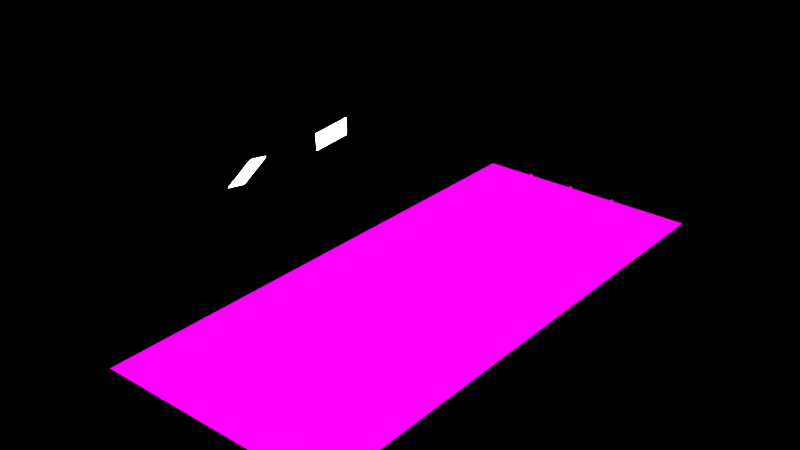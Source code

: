 # Source: chairs.blend  (saved by Blender 2.77.0; exported with 4.5.12 LTS)
import bpy
from mathutils import Matrix  # noqa: F401  (used for matrix-valued properties, if any)

bpy.ops.wm.read_factory_settings(use_empty=True)
scene = bpy.context.scene
scene.name = 'Scene'

# ---- collections
col_collection_2 = bpy.data.collections.new('Collection 2'); scene.collection.children.link(col_collection_2)

# ---- images (referenced by path relative to the original .blend; pixels are not part of the script)
import os
ASSET_DIR = os.environ.get("B2B_ASSET_DIR", "")  # directory of the original .blend (textures are referenced by path, not embedded)
HERE = os.path.dirname(os.path.abspath(__file__))  # packed textures are extracted next to this script under _unpacked/

def load_image(name, relpath, width, height, colorspace="sRGB"):
    """Load a texture the original file referenced (path relative to the .blend, or extracted next to this script)."""
    p = next((c for c in (os.path.join(HERE, relpath), os.path.join(ASSET_DIR, relpath)) if relpath and os.path.exists(c)), "")
    if p:
        img = bpy.data.images.load(p, check_existing=True)
        img.name = name
    else:  # same state as the original file: an image datablock whose file is absent (Cycles renders it pink)
        img = bpy.data.images.new(name, width, height)
        img.source = "FILE"
        img.filepath = "//" + (relpath or name)
    img.colorspace_settings.name = colorspace
    return img
img_floor__1024 = load_image('floor--1024', 'baked/optimized/floor--1024.png', 1024, 1024, 'sRGB')
img_a_right__body__opt_001 = load_image('a-right__body--opt.001', 'baked/optimized/a-right__body--opt.png', 1024, 1024, 'sRGB')
img_bevel__bottom__opt_001 = load_image('bevel__bottom--opt.001', 'baked/optimized/bevel__bottom--opt.png', 1024, 1024, 'sRGB')
img_bevel__top__opt_001 = load_image('bevel__top--opt.001', 'baked/optimized/bevel__top--opt.png', 1024, 1024, 'sRGB')
img_cushion__opt_001 = load_image('cushion--opt.001', 'baked/optimized/cushion--opt.png', 1024, 1024, 'sRGB')
img_a_right__bevel__opt_001 = load_image('a-right__bevel--opt.001', 'baked/optimized/a-right__bevel--opt.png', 1024, 1024, 'sRGB')
img_a_right__leg__opt_001 = load_image('a-right__leg--opt.001', 'baked/optimized/a-right__leg--opt.png', 1024, 1024, 'sRGB')
img_a_right__foot__opt_001 = load_image('a-right__foot--opt.001', 'baked/optimized/a-right__foot--opt.png', 1024, 1024, 'sRGB')
img_a_left__body__opt_001 = load_image('a-left__body--opt.001', 'baked/optimized/a-left__body--opt.png', 1024, 1024, 'sRGB')
img_a_left__bevel__opt_001 = load_image('a-left__bevel--opt.001', 'baked/optimized/a-left__bevel--opt.png', 1024, 1024, 'sRGB')
img_a_left__leg__opt_001 = load_image('a-left__leg--opt.001', 'baked/optimized/a-left__leg--opt.png', 1024, 1024, 'sRGB')
img_a_left__foot__opt_001 = load_image('a-left__foot--opt.001', 'baked/optimized/a-left__foot--opt.png', 1024, 1024, 'sRGB')
img_screw__high_002 = load_image('screw--high.002', 'baked/screw--high.png', 1024, 1024, 'sRGB')
img_screw__high_003 = load_image('screw--high.003', 'baked/screw--high.png', 1024, 1024, 'sRGB')

# ---- materials (node trees are filled in below, after node groups)
mat_material = bpy.data.materials.new('Material')
mat_material.alpha_threshold = 0.0
mat_material.use_transparent_shadow = False
mat_material.roughness = 0.5
mat_material_039 = bpy.data.materials.new('Material.039')
mat_material_039.alpha_threshold = 0.0
mat_material_039.use_transparent_shadow = False
mat_material_039.roughness = 0.5
mat_material_006 = bpy.data.materials.new('Material.006')
mat_material_006.alpha_threshold = 0.0
mat_material_006.use_transparent_shadow = False
mat_material_006.roughness = 0.5
mat_material_001 = bpy.data.materials.new('Material.001')
mat_material_001.alpha_threshold = 0.0
mat_material_001.use_transparent_shadow = False
mat_material_001.roughness = 0.5
mat_material_007 = bpy.data.materials.new('Material.007')
mat_material_007.alpha_threshold = 0.0
mat_material_007.use_transparent_shadow = False
mat_material_007.roughness = 0.5
mat_material_005 = bpy.data.materials.new('Material.005')
mat_material_005.alpha_threshold = 0.0
mat_material_005.use_transparent_shadow = False
mat_material_005.roughness = 0.5
mat_material_008 = bpy.data.materials.new('Material.008')
mat_material_008.alpha_threshold = 0.0
mat_material_008.use_transparent_shadow = False
mat_material_008.roughness = 0.5
mat_material_009 = bpy.data.materials.new('Material.009')
mat_material_009.alpha_threshold = 0.0
mat_material_009.use_transparent_shadow = False
mat_material_009.roughness = 0.5
mat_material_010 = bpy.data.materials.new('Material.010')
mat_material_010.alpha_threshold = 0.0
mat_material_010.use_transparent_shadow = False
mat_material_010.roughness = 0.5
mat_material_011 = bpy.data.materials.new('Material.011')
mat_material_011.alpha_threshold = 0.0
mat_material_011.use_transparent_shadow = False
mat_material_011.roughness = 0.5
mat_material_016 = bpy.data.materials.new('Material.016')
mat_material_016.alpha_threshold = 0.0
mat_material_016.use_transparent_shadow = False
mat_material_016.roughness = 0.5
mat_material_017 = bpy.data.materials.new('Material.017')
mat_material_017.alpha_threshold = 0.0
mat_material_017.use_transparent_shadow = False
mat_material_017.roughness = 0.5
mat_material_018 = bpy.data.materials.new('Material.018')
mat_material_018.alpha_threshold = 0.0
mat_material_018.use_transparent_shadow = False
mat_material_018.roughness = 0.5
mat_material_019 = bpy.data.materials.new('Material.019')
mat_material_019.alpha_threshold = 0.0
mat_material_019.use_transparent_shadow = False
mat_material_019.roughness = 0.5
mat_material_020 = bpy.data.materials.new('Material.020')
mat_material_020.alpha_threshold = 0.0
mat_material_020.use_transparent_shadow = False
mat_material_020.roughness = 0.5

# ---- material node trees
mat_material.use_nodes = True; mat_material.node_tree.nodes.clear()
_N = mat_material.node_tree.nodes; _L = mat_material.node_tree.links
n0 = _N.new('ShaderNodeOutputMaterial'); n0.name = 'Material Output'; n0.location = (204, 490)
n1 = _N.new('ShaderNodeBsdfSheen'); n1.name = 'Velvet BSDF'; n1.location = (0, 495)
n1.distribution = 'ASHIKHMIN'
n1.inputs[0].default_value = (0.08697, 0.1397, 0.2654, 1.0)
n1.inputs[1].default_value = 1.0
n2 = _N.new('ShaderNodeEmission'); n2.name = 'Emission'; n2.location = (193, 667)
n3 = _N.new('ShaderNodeTexImage'); n3.name = 'Image Texture'; n3.location = (1, 733)
n3.width = 140
n3.image = img_floor__1024
_L.new(n3.outputs[0], n2.inputs[0])
_L.new(n2.outputs[0], n0.inputs[0])
n0.is_active_output = True
mat_material_039.use_nodes = True; mat_material_039.node_tree.nodes.clear()
_N = mat_material_039.node_tree.nodes; _L = mat_material_039.node_tree.links
n0 = _N.new('ShaderNodeOutputMaterial'); n0.name = 'Material Output'; n0.location = (300, 300)
n1 = _N.new('ShaderNodeEmission'); n1.name = 'Emission'; n1.location = (-20, 300)
n1.inputs[0].default_value = (0.8, 0.8, 0.8, 1.0)
n1.inputs[1].default_value = 35.0
_L.new(n1.outputs[0], n0.inputs[0])
n0.is_active_output = True
mat_material_006.use_nodes = True; mat_material_006.node_tree.nodes.clear()
_N = mat_material_006.node_tree.nodes; _L = mat_material_006.node_tree.links
n0 = _N.new('ShaderNodeBsdfDiffuse'); n0.name = 'Diffuse BSDF'; n0.location = (10, 300)
n0.inputs[1].default_value = 0.25
n1 = _N.new('ShaderNodeMixShader'); n1.name = 'Mix Shader'; n1.location = (240, 295)
n2 = _N.new('ShaderNodeBsdfAnisotropic'); n2.name = 'Glossy BSDF'; n2.location = (13, 142)
n2.distribution = 'GGX'
n2.inputs[1].default_value = 0.4472
n3 = _N.new('ShaderNodeOutputMaterial'); n3.name = 'Material Output'; n3.location = (680, 302)
n4 = _N.new('ShaderNodeMixShader'); n4.name = 'Mix Shader.001'; n4.location = (454, 293)
n5 = _N.new('ShaderNodeEmission'); n5.name = 'Emission'; n5.location = (497, 602)
n6 = _N.new('ShaderNodeRGB'); n6.name = 'RGB'; n6.location = (-180, 294)
n6.width = 141
n6.outputs[0].default_value = (0.01251, 0.01251, 0.01251, 1.0)
n7 = _N.new('ShaderNodeTexImage'); n7.name = 'Image Texture'; n7.location = (224, 612)
n7.width = 140
n7.image = img_a_right__body__opt_001
_L.new(n0.outputs[0], n1.inputs[1])
_L.new(n1.outputs[0], n4.inputs[1])
_L.new(n7.outputs[0], n5.inputs[0])
_L.new(n2.outputs[0], n1.inputs[2])
_L.new(n6.outputs[0], n0.inputs[0])
_L.new(n5.outputs[0], n3.inputs[0])
n3.is_active_output = True
mat_material_001.use_nodes = True; mat_material_001.node_tree.nodes.clear()
_N = mat_material_001.node_tree.nodes; _L = mat_material_001.node_tree.links
n0 = _N.new('ShaderNodeBsdfDiffuse'); n0.name = 'Diffuse BSDF'; n0.location = (10, 300)
n0.inputs[1].default_value = 0.25
n1 = _N.new('ShaderNodeMixShader'); n1.name = 'Mix Shader'; n1.location = (240, 295)
n2 = _N.new('ShaderNodeOutputMaterial'); n2.name = 'Material Output'; n2.location = (680, 302)
n3 = _N.new('ShaderNodeBsdfAnisotropic'); n3.name = 'Glossy BSDF'; n3.location = (13, 142)
n3.distribution = 'GGX'
n3.inputs[1].default_value = 0.4472
n4 = _N.new('ShaderNodeMixShader'); n4.name = 'Mix Shader.001'; n4.location = (454, 293)
n4.width = 144
n5 = _N.new('ShaderNodeRGB'); n5.name = 'RGB.001'; n5.location = (-186, 327)
n5.width = 141
n5.outputs[0].default_value = (0.01251, 0.01251, 0.01251, 1.0)
n6 = _N.new('ShaderNodeTexImage'); n6.name = 'Image Texture'; n6.location = (240, 643)
n6.width = 140
n6.image = img_bevel__bottom__opt_001
n7 = _N.new('ShaderNodeEmission'); n7.name = 'Emission'; n7.location = (497, 602)
n7.width = 136
_L.new(n0.outputs[0], n1.inputs[1])
_L.new(n1.outputs[0], n4.inputs[1])
_L.new(n6.outputs[0], n7.inputs[0])
_L.new(n3.outputs[0], n1.inputs[2])
_L.new(n5.outputs[0], n0.inputs[0])
_L.new(n7.outputs[0], n2.inputs[0])
n2.is_active_output = True
mat_material_007.use_nodes = True; mat_material_007.node_tree.nodes.clear()
_N = mat_material_007.node_tree.nodes; _L = mat_material_007.node_tree.links
n0 = _N.new('ShaderNodeBsdfDiffuse'); n0.name = 'Diffuse BSDF'; n0.location = (10, 300)
n0.inputs[1].default_value = 0.25
n1 = _N.new('ShaderNodeMixShader'); n1.name = 'Mix Shader'; n1.location = (240, 295)
n2 = _N.new('ShaderNodeOutputMaterial'); n2.name = 'Material Output'; n2.location = (680, 302)
n3 = _N.new('ShaderNodeBsdfAnisotropic'); n3.name = 'Glossy BSDF'; n3.location = (13, 142)
n3.distribution = 'GGX'
n3.inputs[1].default_value = 0.4472
n4 = _N.new('ShaderNodeMixShader'); n4.name = 'Mix Shader.001'; n4.location = (454, 293)
n4.width = 144
n5 = _N.new('ShaderNodeTexImage'); n5.name = 'Image Texture'; n5.location = (240, 643)
n5.width = 140
n5.image = img_bevel__top__opt_001
n6 = _N.new('ShaderNodeRGB'); n6.name = 'RGB'; n6.location = (-165, 243)
n6.width = 141
n6.outputs[0].default_value = (0.01251, 0.01251, 0.01251, 1.0)
n7 = _N.new('ShaderNodeEmission'); n7.name = 'Emission'; n7.location = (476, 528)
n7.width = 138
_L.new(n0.outputs[0], n1.inputs[1])
_L.new(n1.outputs[0], n4.inputs[1])
_L.new(n5.outputs[0], n7.inputs[0])
_L.new(n3.outputs[0], n1.inputs[2])
_L.new(n6.outputs[0], n0.inputs[0])
_L.new(n7.outputs[0], n2.inputs[0])
n2.is_active_output = True
mat_material_005.use_nodes = True; mat_material_005.node_tree.nodes.clear()
_N = mat_material_005.node_tree.nodes; _L = mat_material_005.node_tree.links
n0 = _N.new('ShaderNodeOutputMaterial'); n0.name = 'Material Output'; n0.location = (300, 300)
n1 = _N.new('ShaderNodeTexImage'); n1.name = 'Image Texture'; n1.location = (58, 597)
n1.width = 140
n1.image = img_cushion__opt_001
n2 = _N.new('ShaderNodeBsdfSheen'); n2.name = 'Velvet BSDF'; n2.location = (72, 323)
n2.distribution = 'ASHIKHMIN'
n2.inputs[0].default_value = (0.1022, 0.117, 0.2016, 1.0)
n2.inputs[1].default_value = 1.0
n3 = _N.new('ShaderNodeEmission'); n3.name = 'Emission'; n3.location = (228, 595)
_L.new(n1.outputs[0], n3.inputs[0])
_L.new(n3.outputs[0], n0.inputs[0])
n0.is_active_output = True
mat_material_008.use_nodes = True; mat_material_008.node_tree.nodes.clear()
_N = mat_material_008.node_tree.nodes; _L = mat_material_008.node_tree.links
n0 = _N.new('ShaderNodeBsdfDiffuse'); n0.name = 'Diffuse BSDF'; n0.location = (10, 300)
n0.inputs[1].default_value = 0.25
n1 = _N.new('ShaderNodeMixShader'); n1.name = 'Mix Shader'; n1.location = (240, 295)
n2 = _N.new('ShaderNodeEmission'); n2.name = 'Emission'; n2.location = (497, 602)
n3 = _N.new('ShaderNodeMixShader'); n3.name = 'Mix Shader.001'; n3.location = (454, 293)
n4 = _N.new('ShaderNodeBsdfAnisotropic'); n4.name = 'Glossy BSDF'; n4.location = (13, 142)
n4.distribution = 'GGX'
n4.inputs[1].default_value = 0.4472
n5 = _N.new('ShaderNodeOutputMaterial'); n5.name = 'Material Output'; n5.location = (680, 302)
n6 = _N.new('ShaderNodeRGB'); n6.name = 'RGB.001'; n6.location = (-165, 243)
n6.width = 141
n6.outputs[0].default_value = (0.01251, 0.01251, 0.01251, 1.0)
n7 = _N.new('ShaderNodeTexImage'); n7.name = 'Image Texture'; n7.location = (240, 643)
n7.width = 140
n7.image = img_a_right__bevel__opt_001
_L.new(n0.outputs[0], n1.inputs[1])
_L.new(n1.outputs[0], n3.inputs[1])
_L.new(n7.outputs[0], n2.inputs[0])
_L.new(n4.outputs[0], n1.inputs[2])
_L.new(n6.outputs[0], n0.inputs[0])
_L.new(n2.outputs[0], n5.inputs[0])
n5.is_active_output = True
mat_material_009.use_nodes = True; mat_material_009.node_tree.nodes.clear()
_N = mat_material_009.node_tree.nodes; _L = mat_material_009.node_tree.links
n0 = _N.new('ShaderNodeBsdfDiffuse'); n0.name = 'Diffuse BSDF'; n0.location = (10, 300)
n0.inputs[1].default_value = 0.25
n1 = _N.new('ShaderNodeMixShader'); n1.name = 'Mix Shader'; n1.location = (240, 295)
n2 = _N.new('ShaderNodeMixShader'); n2.name = 'Mix Shader.001'; n2.location = (454, 293)
n3 = _N.new('ShaderNodeBsdfAnisotropic'); n3.name = 'Glossy BSDF'; n3.location = (13, 142)
n3.distribution = 'GGX'
n3.inputs[1].default_value = 0.4472
n4 = _N.new('ShaderNodeOutputMaterial'); n4.name = 'Material Output'; n4.location = (680, 302)
n5 = _N.new('ShaderNodeRGB'); n5.name = 'RGB'; n5.location = (-165, 243)
n5.width = 141
n5.outputs[0].default_value = (0.01251, 0.01251, 0.01251, 1.0)
n6 = _N.new('ShaderNodeTexImage'); n6.name = 'Image Texture'; n6.location = (240, 643)
n6.width = 140
n6.image = img_a_right__leg__opt_001
n7 = _N.new('ShaderNodeEmission'); n7.name = 'Emission'; n7.location = (497, 602)
_L.new(n0.outputs[0], n1.inputs[1])
_L.new(n1.outputs[0], n2.inputs[1])
_L.new(n6.outputs[0], n7.inputs[0])
_L.new(n3.outputs[0], n1.inputs[2])
_L.new(n5.outputs[0], n0.inputs[0])
_L.new(n7.outputs[0], n4.inputs[0])
n4.is_active_output = True
mat_material_010.use_nodes = True; mat_material_010.node_tree.nodes.clear()
_N = mat_material_010.node_tree.nodes; _L = mat_material_010.node_tree.links
n0 = _N.new('ShaderNodeBsdfDiffuse'); n0.name = 'Diffuse BSDF'; n0.location = (10, 300)
n0.inputs[1].default_value = 0.25
n1 = _N.new('ShaderNodeMixShader'); n1.name = 'Mix Shader'; n1.location = (240, 295)
n2 = _N.new('ShaderNodeEmission'); n2.name = 'Emission'; n2.location = (497, 602)
n3 = _N.new('ShaderNodeMixShader'); n3.name = 'Mix Shader.001'; n3.location = (454, 293)
n4 = _N.new('ShaderNodeBsdfAnisotropic'); n4.name = 'Glossy BSDF'; n4.location = (13, 142)
n4.distribution = 'GGX'
n4.inputs[1].default_value = 0.4472
n5 = _N.new('ShaderNodeOutputMaterial'); n5.name = 'Material Output'; n5.location = (680, 302)
n6 = _N.new('ShaderNodeRGB'); n6.name = 'RGB'; n6.location = (-165, 243)
n6.width = 141
n6.outputs[0].default_value = (0.01251, 0.01251, 0.01251, 1.0)
n7 = _N.new('ShaderNodeTexImage'); n7.name = 'Image Texture'; n7.location = (240, 643)
n7.width = 140
n7.image = img_a_right__foot__opt_001
_L.new(n0.outputs[0], n1.inputs[1])
_L.new(n1.outputs[0], n3.inputs[1])
_L.new(n7.outputs[0], n2.inputs[0])
_L.new(n4.outputs[0], n1.inputs[2])
_L.new(n6.outputs[0], n0.inputs[0])
_L.new(n2.outputs[0], n5.inputs[0])
n5.is_active_output = True
mat_material_011.use_nodes = True; mat_material_011.node_tree.nodes.clear()
_N = mat_material_011.node_tree.nodes; _L = mat_material_011.node_tree.links
n0 = _N.new('ShaderNodeBsdfDiffuse'); n0.name = 'Diffuse BSDF'; n0.location = (10, 300)
n0.inputs[1].default_value = 0.25
n1 = _N.new('ShaderNodeMixShader'); n1.name = 'Mix Shader'; n1.location = (240, 295)
n2 = _N.new('ShaderNodeOutputMaterial'); n2.name = 'Material Output'; n2.location = (680, 302)
n3 = _N.new('ShaderNodeMixShader'); n3.name = 'Mix Shader.001'; n3.location = (454, 293)
n4 = _N.new('ShaderNodeBsdfAnisotropic'); n4.name = 'Glossy BSDF'; n4.location = (13, 142)
n4.distribution = 'GGX'
n4.inputs[1].default_value = 0.4472
n5 = _N.new('ShaderNodeRGB'); n5.name = 'RGB'; n5.location = (-165, 243)
n5.width = 141
n5.outputs[0].default_value = (0.01251, 0.01251, 0.01251, 1.0)
n6 = _N.new('ShaderNodeTexImage'); n6.name = 'Image Texture'; n6.location = (240, 643)
n6.width = 140
n6.image = img_a_left__body__opt_001
n7 = _N.new('ShaderNodeEmission'); n7.name = 'Emission'; n7.location = (497, 602)
_L.new(n0.outputs[0], n1.inputs[1])
_L.new(n5.outputs[0], n0.inputs[0])
_L.new(n1.outputs[0], n3.inputs[1])
_L.new(n6.outputs[0], n7.inputs[0])
_L.new(n4.outputs[0], n1.inputs[2])
_L.new(n7.outputs[0], n2.inputs[0])
n2.is_active_output = True
mat_material_016.use_nodes = True; mat_material_016.node_tree.nodes.clear()
_N = mat_material_016.node_tree.nodes; _L = mat_material_016.node_tree.links
n0 = _N.new('ShaderNodeBsdfDiffuse'); n0.name = 'Diffuse BSDF'; n0.location = (10, 300)
n0.inputs[1].default_value = 0.25
n1 = _N.new('ShaderNodeMixShader'); n1.name = 'Mix Shader'; n1.location = (240, 295)
n2 = _N.new('ShaderNodeOutputMaterial'); n2.name = 'Material Output'; n2.location = (680, 302)
n3 = _N.new('ShaderNodeBsdfAnisotropic'); n3.name = 'Glossy BSDF'; n3.location = (13, 142)
n3.distribution = 'GGX'
n3.inputs[1].default_value = 0.4472
n4 = _N.new('ShaderNodeMixShader'); n4.name = 'Mix Shader.001'; n4.location = (454, 293)
n4.width = 144
n5 = _N.new('ShaderNodeRGB'); n5.name = 'RGB.001'; n5.location = (-165, 243)
n5.width = 141
n5.outputs[0].default_value = (0.01251, 0.01251, 0.01251, 1.0)
n6 = _N.new('ShaderNodeTexImage'); n6.name = 'Image Texture'; n6.location = (240, 643)
n6.width = 140
n6.image = img_a_left__bevel__opt_001
n7 = _N.new('ShaderNodeEmission'); n7.name = 'Emission'; n7.location = (497, 602)
n7.width = 138
_L.new(n0.outputs[0], n1.inputs[1])
_L.new(n1.outputs[0], n4.inputs[1])
_L.new(n6.outputs[0], n7.inputs[0])
_L.new(n3.outputs[0], n1.inputs[2])
_L.new(n5.outputs[0], n0.inputs[0])
_L.new(n7.outputs[0], n2.inputs[0])
n2.is_active_output = True
mat_material_017.use_nodes = True; mat_material_017.node_tree.nodes.clear()
_N = mat_material_017.node_tree.nodes; _L = mat_material_017.node_tree.links
n0 = _N.new('ShaderNodeBsdfDiffuse'); n0.name = 'Diffuse BSDF'; n0.location = (10, 300)
n0.inputs[1].default_value = 0.25
n1 = _N.new('ShaderNodeMixShader'); n1.name = 'Mix Shader'; n1.location = (240, 295)
n2 = _N.new('ShaderNodeOutputMaterial'); n2.name = 'Material Output'; n2.location = (680, 302)
n3 = _N.new('ShaderNodeMixShader'); n3.name = 'Mix Shader.001'; n3.location = (496, 298)
n4 = _N.new('ShaderNodeRGB'); n4.name = 'RGB'; n4.location = (-215, 273)
n4.width = 141
n4.outputs[0].default_value = (0.01251, 0.01251, 0.01251, 1.0)
n5 = _N.new('ShaderNodeBsdfAnisotropic'); n5.name = 'Glossy BSDF'; n5.location = (243, 121)
n5.distribution = 'GGX'
n5.inputs[1].default_value = 0.4472
n6 = _N.new('ShaderNodeRGB'); n6.name = 'RGB.001'; n6.location = (-165, 243)
n6.width = 141
n6.outputs[0].default_value = (0.01251, 0.01251, 0.01251, 1.0)
n7 = _N.new('ShaderNodeTexImage'); n7.name = 'Image Texture'; n7.location = (166, 608)
n7.width = 144
n7.image = img_a_left__leg__opt_001
n8 = _N.new('ShaderNodeEmission'); n8.name = 'Emission'; n8.location = (438, 599)
_L.new(n0.outputs[0], n1.inputs[1])
_L.new(n1.outputs[0], n3.inputs[1])
_L.new(n5.outputs[0], n3.inputs[2])
_L.new(n7.outputs[0], n8.inputs[0])
_L.new(n4.outputs[0], n0.inputs[0])
_L.new(n8.outputs[0], n2.inputs[0])
n2.is_active_output = True
mat_material_018.use_nodes = True; mat_material_018.node_tree.nodes.clear()
_N = mat_material_018.node_tree.nodes; _L = mat_material_018.node_tree.links
n0 = _N.new('ShaderNodeBsdfDiffuse'); n0.name = 'Diffuse BSDF'; n0.location = (10, 300)
n0.inputs[1].default_value = 0.25
n1 = _N.new('ShaderNodeMixShader'); n1.name = 'Mix Shader'; n1.location = (240, 295)
n2 = _N.new('ShaderNodeOutputMaterial'); n2.name = 'Material Output'; n2.location = (680, 302)
n3 = _N.new('ShaderNodeMixShader'); n3.name = 'Mix Shader.001'; n3.location = (430, 251)
n4 = _N.new('ShaderNodeRGB'); n4.name = 'RGB'; n4.location = (-191, 301)
n4.width = 141
n4.outputs[0].default_value = (0.01251, 0.01251, 0.01251, 1.0)
n5 = _N.new('ShaderNodeBsdfAnisotropic'); n5.name = 'Glossy BSDF'; n5.location = (6, 121)
n5.distribution = 'GGX'
n5.inputs[1].default_value = 0.4472
n6 = _N.new('ShaderNodeTexImage'); n6.name = 'Image Texture'; n6.location = (239, 583)
n6.width = 140
n6.image = img_a_left__foot__opt_001
n7 = _N.new('ShaderNodeEmission'); n7.name = 'Emission'; n7.location = (451, 581)
_L.new(n0.outputs[0], n1.inputs[1])
_L.new(n1.outputs[0], n3.inputs[1])
_L.new(n5.outputs[0], n3.inputs[2])
_L.new(n6.outputs[0], n7.inputs[0])
_L.new(n4.outputs[0], n0.inputs[0])
_L.new(n7.outputs[0], n2.inputs[0])
n2.is_active_output = True
mat_material_019.use_nodes = True; mat_material_019.node_tree.nodes.clear()
_N = mat_material_019.node_tree.nodes; _L = mat_material_019.node_tree.links
n0 = _N.new('ShaderNodeBsdfDiffuse'); n0.name = 'Diffuse BSDF'; n0.location = (10, 300)
n0.inputs[1].default_value = 0.25
n1 = _N.new('ShaderNodeRGB'); n1.name = 'RGB'; n1.location = (-183, 302)
n1.outputs[0].default_value = (0.01002, 0.01002, 0.01002, 1.0)
n2 = _N.new('ShaderNodeMixShader'); n2.name = 'Mix Shader'; n2.location = (240, 295)
n3 = _N.new('ShaderNodeSubsurfaceScattering'); n3.name = 'Subsurface Scattering'; n3.location = (12, 158)
n3.falloff = 'BURLEY'
n3.inputs[1].default_value = 1.0
n3.inputs[2].default_value = (1.0, 1.0, 1.0)
n4 = _N.new('ShaderNodeOutputMaterial'); n4.name = 'Material Output'; n4.location = (680, 302)
n5 = _N.new('ShaderNodeMixShader'); n5.name = 'Mix Shader.001'; n5.location = (454, 293)
n6 = _N.new('ShaderNodeBsdfAnisotropic'); n6.name = 'Glossy BSDF'; n6.location = (243, 121)
n6.distribution = 'GGX'
n7 = _N.new('ShaderNodeEmission'); n7.name = 'Emission'; n7.location = (415, 547)
n8 = _N.new('ShaderNodeTexImage'); n8.name = 'Image Texture'; n8.location = (231, 582)
n8.width = 140
n8.image = img_screw__high_002
_L.new(n0.outputs[0], n2.inputs[1])
_L.new(n1.outputs[0], n0.inputs[0])
_L.new(n1.outputs[0], n3.inputs[0])
_L.new(n2.outputs[0], n5.inputs[1])
_L.new(n3.outputs[0], n2.inputs[2])
_L.new(n6.outputs[0], n5.inputs[2])
_L.new(n8.outputs[0], n7.inputs[0])
_L.new(n7.outputs[0], n4.inputs[0])
n4.is_active_output = True
mat_material_020.use_nodes = True; mat_material_020.node_tree.nodes.clear()
_N = mat_material_020.node_tree.nodes; _L = mat_material_020.node_tree.links
n0 = _N.new('ShaderNodeBsdfDiffuse'); n0.name = 'Diffuse BSDF'; n0.location = (10, 300)
n0.inputs[1].default_value = 0.25
n1 = _N.new('ShaderNodeRGB'); n1.name = 'RGB'; n1.location = (-183, 302)
n1.outputs[0].default_value = (0.01002, 0.01002, 0.01002, 1.0)
n2 = _N.new('ShaderNodeMixShader'); n2.name = 'Mix Shader'; n2.location = (240, 295)
n3 = _N.new('ShaderNodeSubsurfaceScattering'); n3.name = 'Subsurface Scattering'; n3.location = (12, 158)
n3.falloff = 'BURLEY'
n3.inputs[1].default_value = 1.0
n3.inputs[2].default_value = (1.0, 1.0, 1.0)
n4 = _N.new('ShaderNodeOutputMaterial'); n4.name = 'Material Output'; n4.location = (680, 302)
n5 = _N.new('ShaderNodeMixShader'); n5.name = 'Mix Shader.001'; n5.location = (454, 293)
n6 = _N.new('ShaderNodeBsdfAnisotropic'); n6.name = 'Glossy BSDF'; n6.location = (243, 121)
n6.distribution = 'GGX'
n7 = _N.new('ShaderNodeTexImage'); n7.name = 'Image Texture'; n7.location = (231, 582)
n7.width = 140
n7.image = img_screw__high_003
n8 = _N.new('ShaderNodeEmission'); n8.name = 'Emission'; n8.location = (418, 578)
_L.new(n0.outputs[0], n2.inputs[1])
_L.new(n1.outputs[0], n0.inputs[0])
_L.new(n1.outputs[0], n3.inputs[0])
_L.new(n2.outputs[0], n5.inputs[1])
_L.new(n3.outputs[0], n2.inputs[2])
_L.new(n6.outputs[0], n5.inputs[2])
_L.new(n7.outputs[0], n8.inputs[0])
_L.new(n8.outputs[0], n4.inputs[0])
n4.is_active_output = True

# ---- world
world_world = bpy.data.worlds.new('World'); scene.world = world_world
world_world.color = (0.0, 0.0, 0.0)
world_world.use_sun_shadow = False
world_world.sun_shadow_jitter_overblur = 0.0
world_world.cycles.sampling_method = 'MANUAL'

# ---- cameras
cam_camera_001 = bpy.data.cameras.new('Camera.001')
cam_camera_001.clip_end = 100.0
cam_camera_001.lens = 35.0
cam_camera_001.sensor_width = 32.0
cam_camera_001.sensor_height = 18.0
cam_camera_001.display_size = 0.6096
cam_camera_001.dof.focus_distance = 0.0
cam_camera_001.dof.aperture_fstop = 128.0
cam_camera_001.dof.aperture_blades = 6

# ---- lights
light_spot = bpy.data.lights.new('Spot', 'SPOT')
light_spot.transmission_factor = 0.0
light_spot.energy = 100.0
light_spot.shadow_buffer_clip_start = 0.5
light_spot.shadow_soft_size = 0.03048
light_spot.shadow_maximum_resolution = 0.006
light_spot.use_absolute_resolution = True

# ---- meshes
me_plane_001 = bpy.data.meshes.new('Plane.001')
me_plane_001.from_pydata([(-0.3048, -0.3048, 0.0), (0.3048, -0.3048, 0.0), (-0.3048, 0.3048, 0.0), (0.3048, 0.3048, 0.0)], [], [(0, 1, 3, 2)])
_uv = me_plane_001.uv_layers.new(name='UVMap')
_uv.uv.foreach_set('vector', [0.0, 9.778e-08, 1.0, 0.0, 1.0, 1.0, 9.778e-08, 1.0])
me_plane_001.materials.append(mat_material)
me_plane_001.use_remesh_preserve_volume = False
me_plane_001.use_remesh_preserve_attributes = False
me_plane_001.use_mirror_vertex_groups = False
me_plane_001.update()
me_plane = bpy.data.meshes.new('Plane')
me_plane.from_pydata([(-0.3048, -0.3048, 0.0), (0.3048, -0.3048, 0.0), (-0.3048, 0.3048, 0.0), (0.3048, 0.3048, 0.0)], [], [(0, 1, 3, 2)])
me_plane.materials.append(mat_material_039)
me_plane.use_remesh_preserve_volume = False
me_plane.use_remesh_preserve_attributes = False
me_plane.use_mirror_vertex_groups = False
me_plane.update()
me_plane_007 = bpy.data.meshes.new('Plane.007')
me_plane_007.from_pydata([(-0.3048, -0.3048, 0.0), (0.3048, -0.3048, 0.0), (-0.3048, 0.3048, 0.0), (0.3048, 0.3048, 0.0)], [], [(0, 1, 3, 2)])
me_plane_007.materials.append(mat_material_039)
me_plane_007.use_remesh_preserve_volume = False
me_plane_007.use_remesh_preserve_attributes = False
me_plane_007.use_mirror_vertex_groups = False
me_plane_007.update()
me_cube_025 = bpy.data.meshes.new('Cube.025')
me_cube_025.from_pydata([(-2.151, 2.319, 0.2414), (-2.131, 2.319, 0.3018), (-2.151, 31.74, 0.2414), (-2.131, 31.74, 0.3018), (0.6452, 2.319, 0.02008), (0.6644, 2.319, 0.08051), (0.6452, 31.74, 0.02008), (0.6644, 31.74, 0.08051), (-1.0, -1.0, 0.334), (-1.0, -1.0, 1.0), (-1.0, 1.0, 0.334), (-1.0, 1.0, 1.0), (1.0, -1.0, -0.124), (1.201, -1.0, 1.0), (1.0, 1.0, -0.124), (1.195, 1.0, 1.0), (-0.3553, 1.0, -0.1297), (-0.3553, -1.0, -0.1297), (-2.14, 2.437, 0.2966), (-2.08, 2.437, 0.485), (-2.14, 31.86, 0.2966), (-2.08, 31.86, 0.485), (0.6562, 2.437, 0.07531), (0.7159, 2.437, 0.2637), (0.6562, 31.86, 0.07531), (0.7159, 31.86, 0.2637), (0.2676, 2.472, 0.3034), (0.8225, 2.472, 2.054), (0.2676, 31.89, 0.3034), (0.8225, 31.89, 2.054), (0.6669, 2.472, 0.2718), (1.222, 2.472, 2.022), (0.6669, 31.89, 0.2718), (1.222, 31.89, 2.022), (0.5844, 2.366, 0.03266), (1.216, 2.366, 2.025), (0.5844, 31.79, 0.03266), (1.216, 31.79, 2.025), (0.6814, 2.366, 0.02498), (1.313, 2.366, 2.017), (0.6814, 31.79, 0.02498), (1.313, 31.79, 2.017), (-1.002, -2.295, 0.9867), (-1.002, -2.295, 1.031), (-1.002, 2.104, 0.9867), (-1.002, 2.104, 1.031), (1.199, -2.295, 0.9867), (1.199, -2.295, 1.031), (1.199, 2.104, 0.9867), (1.199, 2.104, 1.031), (0.2094, -0.6424, -0.6705), (0.2094, -0.6424, -0.121), (0.2094, 0.6005, -0.6705), (0.2094, 0.6005, -0.121), (0.5236, -0.6424, -0.6705), (0.5236, -0.6424, -0.121), (0.5236, 0.6005, -0.6705), (0.5236, 0.6005, -0.121), (-0.03585, -0.7651, -0.727), (-0.03585, -0.7651, -0.7131), (-0.03585, 0.4635, -0.727), (-0.03585, 0.4635, -0.7131), (0.7495, -0.7651, -0.727), (0.7495, -0.7651, -0.7131), (0.7495, 0.4635, -0.727), (0.7495, 0.4635, -0.7131), (0.3568, 0.4635, -0.6649), (0.6276, 0.4635, -0.6649), (0.1019, 0.4635, -0.6649), (0.3568, -0.7651, -0.6649), (0.1019, -0.7651, -0.6649), (0.6276, -0.7651, -0.6649), (-1.0, 33.44, 0.334), (-1.0, 33.44, 1.0), (-1.0, 35.44, 0.334), (-1.0, 35.44, 1.0), (1.0, 33.44, -0.124), (1.201, 33.44, 1.0), (1.0, 35.44, -0.124), (1.195, 35.44, 1.0), (-0.3553, 35.44, -0.1297), (-0.3553, 33.44, -0.1297), (-1.01, 32.16, 1.0), (-1.01, 32.16, 1.045), (-1.01, 36.56, 1.0), (-1.01, 36.56, 1.045), (1.191, 32.16, 1.0), (1.191, 32.16, 1.045), (1.191, 36.56, 1.0), (1.191, 36.56, 1.045), (0.2094, 33.8, -0.6705), (0.2094, 33.8, -0.121), (0.2094, 35.04, -0.6705), (0.2094, 35.04, -0.121), (0.5236, 33.8, -0.6705), (0.5236, 33.8, -0.121), (0.5236, 35.04, -0.6705), (0.5236, 35.04, -0.121), (-0.03585, 33.67, -0.727), (-0.03585, 33.67, -0.7131), (-0.03585, 34.9, -0.727), (-0.03585, 34.9, -0.7131), (0.7495, 33.67, -0.727), (0.7495, 33.67, -0.7131), (0.7495, 34.9, -0.727), (0.7495, 34.9, -0.7131), (0.3568, 34.9, -0.6649), (0.6276, 34.9, -0.6649), (0.1019, 34.9, -0.6649), (0.3568, 33.67, -0.6649), (0.1019, 33.67, -0.6649), (0.6276, 33.67, -0.6649), (0.5265, 34.05, 0.2444), (0.5265, 30.95, 0.2444), (0.5405, 34.05, 0.2438), (0.5405, 30.95, 0.2438), (0.5539, 34.05, 0.2417), (0.5539, 30.95, 0.2417), (0.5663, 34.05, 0.2384), (0.5663, 30.95, 0.2384), (0.5771, 34.05, 0.234), (0.5771, 30.95, 0.234), (0.586, 34.05, 0.2285), (0.586, 30.95, 0.2285), (0.5927, 34.05, 0.2223), (0.5927, 30.95, 0.2223), (0.5967, 34.05, 0.2156), (0.5967, 30.95, 0.2156), (0.5981, 34.05, 0.2086), (0.5981, 30.95, 0.2086), (0.5967, 34.05, 0.2016), (0.5967, 30.95, 0.2016), (0.5927, 34.05, 0.1949), (0.5927, 30.95, 0.1949), (0.586, 34.05, 0.1887), (0.586, 30.95, 0.1887), (0.5771, 34.05, 0.1833), (0.5771, 30.95, 0.1833), (0.5663, 34.05, 0.1788), (0.5663, 30.95, 0.1788), (0.5539, 34.05, 0.1755), (0.5539, 30.95, 0.1755), (0.5405, 34.05, 0.1735), (0.5405, 30.95, 0.1735), (0.5265, 34.05, 0.1728), (0.5265, 30.95, 0.1728), (0.5125, 34.05, 0.1735), (0.5125, 30.95, 0.1735), (0.4991, 34.05, 0.1755), (0.4991, 30.95, 0.1755), (0.4867, 34.05, 0.1788), (0.4867, 30.95, 0.1788), (0.4758, 34.05, 0.1833), (0.4758, 30.95, 0.1833), (0.4669, 34.05, 0.1887), (0.4669, 30.95, 0.1887), (0.4603, 34.05, 0.1949), (0.4603, 30.95, 0.1949), (0.4562, 34.05, 0.2016), (0.4562, 30.95, 0.2016), (0.4549, 34.05, 0.2086), (0.4549, 30.95, 0.2086), (0.4562, 34.05, 0.2156), (0.4562, 30.95, 0.2156), (0.4603, 34.05, 0.2223), (0.4603, 30.95, 0.2223), (0.4669, 34.05, 0.2285), (0.4669, 30.95, 0.2285), (0.4758, 34.05, 0.234), (0.4758, 30.95, 0.234), (0.4867, 34.05, 0.2384), (0.4867, 30.95, 0.2384), (0.4991, 34.05, 0.2417), (0.4991, 30.95, 0.2417), (0.5125, 34.05, 0.2438), (0.5125, 30.95, 0.2438), (0.5473, 3.477, 0.2444), (0.5473, 0.3696, 0.2444), (0.5613, 3.477, 0.2438), (0.5613, 0.3696, 0.2438), (0.5747, 3.477, 0.2417), (0.5747, 0.3696, 0.2417), (0.5871, 3.477, 0.2384), (0.5871, 0.3696, 0.2384), (0.598, 3.477, 0.234), (0.598, 0.3696, 0.234), (0.6069, 3.477, 0.2285), (0.6069, 0.3696, 0.2285), (0.6135, 3.477, 0.2223), (0.6135, 0.3696, 0.2223), (0.6176, 3.477, 0.2156), (0.6176, 0.3696, 0.2156), (0.6189, 3.477, 0.2086), (0.6189, 0.3696, 0.2086), (0.6176, 3.477, 0.2016), (0.6176, 0.3696, 0.2016), (0.6135, 3.477, 0.1949), (0.6135, 0.3696, 0.1949), (0.6069, 3.477, 0.1887), (0.6069, 0.3696, 0.1887), (0.598, 3.477, 0.1833), (0.598, 0.3696, 0.1833), (0.5871, 3.477, 0.1788), (0.5871, 0.3696, 0.1788), (0.5747, 3.477, 0.1755), (0.5747, 0.3696, 0.1755), (0.5613, 3.477, 0.1735), (0.5613, 0.3696, 0.1735), (0.5473, 3.477, 0.1728), (0.5473, 0.3696, 0.1728), (0.5333, 3.477, 0.1735), (0.5333, 0.3696, 0.1735), (0.5199, 3.477, 0.1755), (0.5199, 0.3696, 0.1755), (0.5075, 3.477, 0.1788), (0.5075, 0.3696, 0.1788), (0.4967, 3.477, 0.1833), (0.4967, 0.3696, 0.1833), (0.4878, 3.477, 0.1887), (0.4878, 0.3696, 0.1887), (0.4811, 3.477, 0.1949), (0.4811, 0.3696, 0.1949), (0.4771, 3.477, 0.2016), (0.4771, 0.3696, 0.2016), (0.4757, 3.477, 0.2086), (0.4757, 0.3696, 0.2086), (0.4771, 3.477, 0.2156), (0.4771, 0.3696, 0.2156), (0.4811, 3.477, 0.2223), (0.4811, 0.3696, 0.2223), (0.4878, 3.477, 0.2285), (0.4878, 0.3696, 0.2285), (0.4967, 3.477, 0.234), (0.4967, 0.3696, 0.234), (0.5075, 3.477, 0.2384), (0.5075, 0.3696, 0.2384), (0.5199, 3.477, 0.2417), (0.5199, 0.3696, 0.2417), (0.5333, 3.477, 0.2438), (0.5333, 0.3696, 0.2438)], [], [(1, 3, 2, 0), (3, 7, 6, 2), (7, 5, 4, 6), (5, 1, 0, 4), (0, 2, 6, 4), (5, 7, 3, 1), (9, 11, 10, 8), (11, 15, 14, 16, 10), (15, 13, 12, 14), (13, 9, 8, 17, 12), (8, 10, 16, 14, 12, 17), (13, 15, 11, 9), (18, 19, 21, 20), (20, 21, 25, 24), (24, 25, 23, 22), (22, 23, 19, 18), (20, 24, 22, 18), (25, 21, 19, 23), (26, 27, 29, 28), (28, 29, 33, 32), (32, 33, 31, 30), (30, 31, 27, 26), (28, 32, 30, 26), (33, 29, 27, 31), (35, 37, 36, 34), (37, 41, 40, 36), (41, 39, 38, 40), (39, 35, 34, 38), (34, 36, 40, 38), (39, 41, 37, 35), (43, 45, 44, 42), (45, 49, 48, 44), (49, 47, 46, 48), (47, 43, 42, 46), (42, 44, 48, 46), (47, 49, 45, 43), (51, 53, 52, 50), (53, 57, 56, 52), (57, 55, 54, 56), (55, 51, 50, 54), (50, 52, 56, 54), (55, 57, 53, 51), (59, 61, 60, 58), (61, 68, 66, 67, 65, 64, 60), (65, 63, 62, 64), (63, 71, 69, 70, 59, 58, 62), (58, 60, 64, 62), (63, 65, 67, 66, 68, 61, 59, 70, 69, 71), (73, 75, 74, 72), (75, 79, 78, 80, 74), (79, 77, 76, 78), (77, 73, 72, 81, 76), (72, 74, 80, 78, 76, 81), (77, 79, 75, 73), (83, 85, 84, 82), (85, 89, 88, 84), (89, 87, 86, 88), (87, 83, 82, 86), (82, 84, 88, 86), (87, 89, 85, 83), (91, 93, 92, 90), (93, 97, 96, 92), (97, 95, 94, 96), (95, 91, 90, 94), (90, 92, 96, 94), (95, 97, 93, 91), (99, 101, 100, 98), (101, 108, 106, 107, 105, 104, 100), (105, 103, 102, 104), (103, 111, 109, 110, 99, 98, 102), (98, 100, 104, 102), (103, 105, 107, 106, 108, 101, 99, 110, 109, 111), (112, 113, 115, 114), (114, 115, 117, 116), (116, 117, 119, 118), (118, 119, 121, 120), (120, 121, 123, 122), (122, 123, 125, 124), (124, 125, 127, 126), (126, 127, 129, 128), (128, 129, 131, 130), (130, 131, 133, 132), (132, 133, 135, 134), (134, 135, 137, 136), (136, 137, 139, 138), (138, 139, 141, 140), (140, 141, 143, 142), (142, 143, 145, 144), (144, 145, 147, 146), (146, 147, 149, 148), (148, 149, 151, 150), (150, 151, 153, 152), (152, 153, 155, 154), (154, 155, 157, 156), (156, 157, 159, 158), (158, 159, 161, 160), (160, 161, 163, 162), (162, 163, 165, 164), (164, 165, 167, 166), (166, 167, 169, 168), (168, 169, 171, 170), (170, 171, 173, 172), (115, 113, 175, 173, 171, 169, 167, 165, 163, 161, 159, 157, 155, 153, 151, 149, 147, 145, 143, 141, 139, 137, 135, 133, 131, 129, 127, 125, 123, 121, 119, 117), (172, 173, 175, 174), (174, 175, 113, 112), (112, 114, 116, 118, 120, 122, 124, 126, 128, 130, 132, 134, 136, 138, 140, 142, 144, 146, 148, 150, 152, 154, 156, 158, 160, 162, 164, 166, 168, 170, 172, 174), (176, 177, 179, 178), (178, 179, 181, 180), (180, 181, 183, 182), (182, 183, 185, 184), (184, 185, 187, 186), (186, 187, 189, 188), (188, 189, 191, 190), (190, 191, 193, 192), (192, 193, 195, 194), (194, 195, 197, 196), (196, 197, 199, 198), (198, 199, 201, 200), (200, 201, 203, 202), (202, 203, 205, 204), (204, 205, 207, 206), (206, 207, 209, 208), (208, 209, 211, 210), (210, 211, 213, 212), (212, 213, 215, 214), (214, 215, 217, 216), (216, 217, 219, 218), (218, 219, 221, 220), (220, 221, 223, 222), (222, 223, 225, 224), (224, 225, 227, 226), (226, 227, 229, 228), (228, 229, 231, 230), (230, 231, 233, 232), (232, 233, 235, 234), (234, 235, 237, 236), (179, 177, 239, 237, 235, 233, 231, 229, 227, 225, 223, 221, 219, 217, 215, 213, 211, 209, 207, 205, 203, 201, 199, 197, 195, 193, 191, 189, 187, 185, 183, 181), (236, 237, 239, 238), (238, 239, 177, 176), (176, 178, 180, 182, 184, 186, 188, 190, 192, 194, 196, 198, 200, 202, 204, 206, 208, 210, 212, 214, 216, 218, 220, 222, 224, 226, 228, 230, 232, 234, 236, 238)])
me_cube_025.polygons.foreach_set('material_index', [1, 1, 1, 1, 1, 1, 0, 0, 0, 0, 0, 0, 3, 3, 3, 3, 3, 3, 3, 3, 3, 3, 3, 3, 2, 2, 2, 2, 2, 2, 4, 4, 4, 4, 4, 4, 5, 5, 5, 5, 5, 5, 6, 6, 6, 6, 6, 6, 7, 7, 7, 7, 7, 7, 8, 8, 8, 8, 8, 8, 9, 9, 9, 9, 9, 9, 10, 10, 10, 10, 10, 10, 11, 11, 11, 11, 11, 11, 11, 11, 11, 11, 11, 11, 11, 11, 11, 11, 11, 11, 11, 11, 11, 11, 11, 11, 11, 11, 11, 11, 11, 11, 11, 11, 11, 11, 12, 12, 12, 12, 12, 12, 12, 12, 12, 12, 12, 12, 12, 12, 12, 12, 12, 12, 12, 12, 12, 12, 12, 12, 12, 12, 12, 12, 12, 12, 12, 12, 12, 12])
_uv = me_cube_025.uv_layers.new(name='UVMap')
_uv.uv.foreach_set('vector', [0.3333, 0.6667, 0.3333, 0.3333, 0.6667, 0.3333, 0.6667, 0.6667, 3.259e-08, 0.6667, 0.0, 0.3333, 0.3333, 0.3333, 0.3333, 0.6667, 1.304e-07, 0.3333, 0.0, 9.778e-08, 0.3333, 0.0, 0.3333, 0.3333, 0.3333, 3.259e-08, 0.6667, 0.0, 0.6667, 0.3333, 0.3333, 0.3333, 0.6667, 0.3333, 0.6667, 3.259e-08, 1.0, 0.0, 1.0, 0.3333, 0.3333, 0.6667, 0.3333, 1.0, 3.259e-08, 1.0, 0.0, 0.6667, 0.2681, 0.9878, 0.2681, 0.5176, 0.4245, 0.5176, 0.4245, 0.9878, 1.0, 0.4824, 1.0, 0.9985, 0.7361, 0.9527, 0.7348, 0.634, 0.8436, 0.4824, 0.0002552, 0.9878, 0.0, 0.5176, 0.2681, 0.5176, 0.2681, 0.9878, 0.7348, 0.4824, 0.7348, 1.0, 0.5784, 1.0, 0.4696, 0.8484, 0.4709, 0.5297, 0.4696, 1.401e-07, 0.9391, 0.0, 0.9391, 0.1721, 0.9391, 0.4824, 0.4696, 0.4824, 0.4696, 0.1721, 0.0, 0.0, 0.4696, 0.001484, 0.4696, 0.5176, 6.997e-08, 0.5176, 0.7667, 0.3229, 0.5333, 0.3229, 0.5333, 0.2153, 0.7667, 0.2153, 0.7667, 0.2153, 0.5333, 0.2153, 0.5333, 0.1076, 0.7667, 0.1076, 0.7667, 0.1076, 0.5333, 0.1076, 0.5333, 3.157e-08, 0.7667, 0.0, 0.5333, 0.4305, 0.5333, 0.3229, 0.7667, 0.3229, 0.7667, 0.4305, 0.7667, 1.052e-08, 1.0, 0.0, 1.0, 0.1076, 0.7667, 0.1076, 1.0, 0.2153, 0.7667, 0.2153, 0.7667, 0.1076, 1.0, 0.1076, 3.536e-07, 1.0, 0.0, 0.0, 0.2333, 0.0, 0.2333, 1.0, 0.5333, 0.0, 0.5333, 1.0, 0.5, 1.0, 0.5, 5.262e-09, 0.4667, 0.0, 0.4667, 1.0, 0.2333, 1.0, 0.2333, 5.262e-09, 0.4667, 1.0, 0.4667, 0.0, 0.5, 0.0, 0.5, 1.0, 0.7667, 0.2153, 0.8, 0.2153, 0.8, 0.3229, 0.7667, 0.3229, 0.8333, 0.3229, 0.8, 0.3229, 0.8, 0.2153, 0.8333, 0.2153, 0.3333, 0.6667, 0.3333, 0.3333, 0.6667, 0.3333, 0.6667, 0.6667, 3.259e-08, 0.6667, 0.0, 0.3333, 0.3333, 0.3333, 0.3333, 0.6667, 1.304e-07, 0.3333, 0.0, 9.778e-08, 0.3333, 0.0, 0.3333, 0.3333, 0.3333, 3.259e-08, 0.6667, 0.0, 0.6667, 0.3333, 0.3333, 0.3333, 0.6667, 0.3333, 0.6667, 3.259e-08, 1.0, 0.0, 1.0, 0.3333, 0.3333, 0.6667, 0.3333, 1.0, 3.259e-08, 1.0, 0.0, 0.6667, 0.3333, 0.6667, 0.3333, 0.3333, 0.6667, 0.3333, 0.6667, 0.6667, 3.974e-08, 0.6667, 0.0, 0.3333, 0.3333, 0.3333, 0.3333, 0.6667, 1.291e-07, 0.3333, 0.0, 8.941e-08, 0.3333, 0.0, 0.3333, 0.3333, 0.3333, 3.974e-08, 0.6667, 0.0, 0.6667, 0.3333, 0.3333, 0.3333, 1.0, 0.0, 1.0, 0.3333, 0.6667, 0.3333, 0.6667, 2.98e-08, 0.0, 0.6667, 0.3333, 0.6667, 0.3333, 1.0, 4.967e-08, 1.0, 0.3333, 0.6667, 0.3333, 0.3333, 0.6667, 0.3333, 0.6667, 0.6667, 3.974e-08, 0.6667, 0.0, 0.3333, 0.3333, 0.3333, 0.3333, 0.6667, 1.291e-07, 0.3333, 0.0, 8.941e-08, 0.3333, 0.0, 0.3333, 0.3333, 0.3333, 3.974e-08, 0.6667, 0.0, 0.6667, 0.3333, 0.3333, 0.3333, 1.0, 0.0, 1.0, 0.3333, 0.6667, 0.3333, 0.6667, 2.98e-08, 0.0, 0.6667, 0.3333, 0.6667, 0.3333, 1.0, 4.967e-08, 1.0, 0.8995, 1.0, 0.8995, 0.5, 1.0, 0.5, 1.0, 1.0, 0.3492, 0.5, 4.397e-08, 0.4123, 2.199e-08, 0.25, 0.0, 0.07765, 0.3492, 7.333e-08, 0.4497, 0.0, 0.4497, 0.5, 0.8995, 0.5, 0.8995, 4.889e-08, 1.0, 0.0, 1.0, 0.5, 0.1005, 0.5, 0.4497, 0.5776, 0.4497, 0.75, 0.4497, 0.9123, 0.1005, 1.0, 0.0, 1.0, 0.0, 0.5, 0.4497, 0.5, 0.4497, 4.889e-08, 0.8995, 0.0, 0.8995, 0.5, 0.8995, 0.5, 0.8995, 1.0, 0.8296, 1.0, 0.6746, 1.0, 0.5286, 1.0, 0.4497, 1.0, 0.4497, 0.5, 0.5286, 0.5, 0.6746, 0.5, 0.8296, 0.5, 0.2681, 0.9878, 0.2681, 0.5176, 0.4245, 0.5176, 0.4245, 0.9878, 1.0, 0.4824, 1.0, 0.9985, 0.7361, 0.9527, 0.7348, 0.634, 0.8436, 0.4824, 0.0002552, 0.9878, 0.0, 0.5176, 0.2681, 0.5176, 0.2681, 0.9878, 0.7348, 0.4824, 0.7348, 1.0, 0.5784, 1.0, 0.4696, 0.8484, 0.4709, 0.5297, 0.4696, 1.401e-07, 0.9391, 0.0, 0.9391, 0.1721, 0.9391, 0.4824, 0.4696, 0.4824, 0.4696, 0.1721, 0.0, 0.0, 0.4696, 0.001484, 0.4696, 0.5176, 6.997e-08, 0.5176, 0.3333, 0.6667, 0.3333, 0.3333, 0.6667, 0.3333, 0.6667, 0.6667, 3.974e-08, 0.6667, 0.0, 0.3333, 0.3333, 0.3333, 0.3333, 0.6667, 1.291e-07, 0.3333, 0.0, 8.941e-08, 0.3333, 0.0, 0.3333, 0.3333, 0.3333, 3.974e-08, 0.6667, 0.0, 0.6667, 0.3333, 0.3333, 0.3333, 1.0, 0.0, 1.0, 0.3333, 0.6667, 0.3333, 0.6667, 2.98e-08, 0.0, 0.6667, 0.3333, 0.6667, 0.3333, 1.0, 4.967e-08, 1.0, 0.3333, 0.6667, 0.3333, 0.3333, 0.6667, 0.3333, 0.6667, 0.6667, 3.974e-08, 0.6667, 0.0, 0.3333, 0.3333, 0.3333, 0.3333, 0.6667, 1.291e-07, 0.3333, 0.0, 8.941e-08, 0.3333, 0.0, 0.3333, 0.3333, 0.3333, 3.974e-08, 0.6667, 0.0, 0.6667, 0.3333, 0.3333, 0.3333, 1.0, 0.0, 1.0, 0.3333, 0.6667, 0.3333, 0.6667, 2.98e-08, 0.0, 0.6667, 0.3333, 0.6667, 0.3333, 1.0, 4.967e-08, 1.0, 0.8995, 1.0, 0.8995, 0.5, 1.0, 0.5, 1.0, 1.0, 0.3492, 0.5, 4.397e-08, 0.4123, 2.199e-08, 0.25, 0.0, 0.07765, 0.3492, 7.333e-08, 0.4497, 0.0, 0.4497, 0.5, 0.8995, 0.5, 0.8995, 4.889e-08, 1.0, 0.0, 1.0, 0.5, 0.1005, 0.5, 0.4497, 0.5776, 0.4497, 0.75, 0.4497, 0.9123, 0.1005, 1.0, 0.0, 1.0, 0.0, 0.5, 0.4497, 0.5, 0.4497, 4.889e-08, 0.8995, 0.0, 0.8995, 0.5, 0.8995, 0.5, 0.8995, 1.0, 0.8296, 1.0, 0.6746, 1.0, 0.5286, 1.0, 0.4497, 1.0, 0.4497, 0.5, 0.5286, 0.5, 0.6746, 0.5, 0.8296, 0.5, 0.5955, 1.0, 0.5955, 0.5, 0.6355, 0.5, 0.6355, 1.0, 0.6355, 1.0, 0.6355, 0.5, 0.6732, 0.5, 0.6732, 1.0, 0.6732, 1.0, 0.6732, 0.5, 0.7071, 0.5, 0.7071, 1.0, 0.7071, 1.0, 0.7071, 0.5, 0.736, 0.5, 0.736, 1.0, 0.736, 2.444e-08, 0.736, 0.5, 0.7071, 0.5, 0.7071, 4.889e-08, 0.7071, 4.889e-08, 0.7071, 0.5, 0.6732, 0.5, 0.6732, 2.444e-08, 0.6732, 2.444e-08, 0.6732, 0.5, 0.6355, 0.5, 0.6355, 2.444e-08, 0.6355, 2.444e-08, 0.6355, 0.5, 0.5955, 0.5, 0.5955, 0.0, 0.5955, 0.0, 0.5955, 0.5, 0.5547, 0.5, 0.5547, 0.0, 0.5547, 0.0, 0.5547, 0.5, 0.5147, 0.5, 0.5147, 0.0, 0.5147, 0.0, 0.5147, 0.5, 0.477, 0.5, 0.477, 2.444e-08, 0.477, 2.444e-08, 0.477, 0.5, 0.4431, 0.5, 0.4431, 0.0, 0.4431, 0.0, 0.4431, 0.5, 0.4142, 0.5, 0.4142, 4.889e-08, 0.736, 1.0, 0.736, 0.5, 0.7699, 0.5, 0.7699, 1.0, 0.7699, 1.0, 0.7699, 0.5, 0.8076, 0.5, 0.8076, 1.0, 0.8076, 1.0, 0.8076, 0.5, 0.8476, 0.5, 0.8476, 1.0, 0.8476, 1.0, 0.8476, 0.5, 0.8884, 0.5, 0.8884, 1.0, 0.8884, 1.0, 0.8884, 0.5, 0.9284, 0.5, 0.9284, 1.0, 0.9284, 1.0, 0.9284, 0.5, 0.9661, 0.5, 0.9661, 1.0, 0.9661, 1.0, 0.9661, 0.5, 1.0, 0.5, 1.0, 1.0, 1.0, 2.444e-08, 1.0, 0.5, 0.9661, 0.5, 0.9661, 2.444e-08, 0.9661, 2.444e-08, 0.9661, 0.5, 0.9284, 0.5, 0.9284, 4.889e-08, 0.9284, 4.889e-08, 0.9284, 0.5, 0.8884, 0.5, 0.8884, 7.333e-08, 0.8884, 7.333e-08, 0.8884, 0.5, 0.8476, 0.5, 0.8476, 2.444e-08, 0.8476, 2.444e-08, 0.8476, 0.5, 0.8076, 0.5, 0.8076, 7.333e-08, 0.8076, 7.333e-08, 0.8076, 0.5, 0.7699, 0.5, 0.7699, 0.0, 0.7699, 0.0, 0.7699, 0.5, 0.736, 0.5, 0.736, 2.444e-08, 0.4142, 1.0, 0.4142, 0.5, 0.4431, 0.5, 0.4431, 1.0, 0.4431, 1.0, 0.4431, 0.5, 0.477, 0.5, 0.477, 1.0, 0.477, 1.0, 0.477, 0.5, 0.5147, 0.5, 0.5147, 1.0, 0.04624, 0.0902, 0.07508, 0.05554, 0.109, 0.02832, 0.1467, 0.009561, 0.1867, 2.444e-08, 0.2275, 0.0, 0.2675, 0.009561, 0.3052, 0.02832, 0.3391, 0.05554, 0.368, 0.0902, 0.3906, 0.1309, 0.4063, 0.1762, 0.4142, 0.2243, 0.4142, 0.2733, 0.4063, 0.3214, 0.3906, 0.3666, 0.368, 0.4074, 0.3391, 0.442, 0.3052, 0.4693, 0.2675, 0.488, 0.2275, 0.4976, 0.1867, 0.4976, 0.1467, 0.488, 0.109, 0.4693, 0.07508, 0.442, 0.04624, 0.4074, 0.02357, 0.3666, 0.007959, 0.3214, 0.0, 0.2733, 2.035e-08, 0.2243, 0.007959, 0.1762, 0.02357, 0.1309, 0.5147, 1.0, 0.5147, 0.5, 0.5547, 0.5, 0.5547, 1.0, 0.5547, 1.0, 0.5547, 0.5, 0.5955, 0.5, 0.5955, 1.0, 0.2675, 0.9856, 0.2275, 0.9952, 0.1867, 0.9952, 0.1467, 0.9856, 0.109, 0.9669, 0.07508, 0.9396, 0.04624, 0.905, 0.02357, 0.8642, 0.007959, 0.819, 4.07e-08, 0.7709, 0.0, 0.7219, 0.007959, 0.6738, 0.02357, 0.6285, 0.04624, 0.5878, 0.07508, 0.5531, 0.109, 0.5259, 0.1467, 0.5072, 0.1867, 0.4976, 0.2275, 0.4976, 0.2675, 0.5072, 0.3052, 0.5259, 0.3391, 0.5531, 0.368, 0.5878, 0.3906, 0.6285, 0.4063, 0.6738, 0.4142, 0.7219, 0.4142, 0.7709, 0.4063, 0.819, 0.3906, 0.8642, 0.368, 0.905, 0.3391, 0.9396, 0.3052, 0.9669, 0.5955, 1.0, 0.5955, 0.5, 0.6355, 0.5, 0.6355, 1.0, 0.6355, 1.0, 0.6355, 0.5, 0.6732, 0.5, 0.6732, 1.0, 0.6732, 1.0, 0.6732, 0.5, 0.7071, 0.5, 0.7071, 1.0, 0.7071, 1.0, 0.7071, 0.5, 0.736, 0.5, 0.736, 1.0, 0.736, 2.444e-08, 0.736, 0.5, 0.7071, 0.5, 0.7071, 4.889e-08, 0.7071, 4.889e-08, 0.7071, 0.5, 0.6732, 0.5, 0.6732, 2.444e-08, 0.6732, 2.444e-08, 0.6732, 0.5, 0.6355, 0.5, 0.6355, 2.444e-08, 0.6355, 2.444e-08, 0.6355, 0.5, 0.5955, 0.5, 0.5955, 0.0, 0.5955, 0.0, 0.5955, 0.5, 0.5547, 0.5, 0.5547, 0.0, 0.5547, 0.0, 0.5547, 0.5, 0.5147, 0.5, 0.5147, 0.0, 0.5147, 0.0, 0.5147, 0.5, 0.477, 0.5, 0.477, 2.444e-08, 0.477, 2.444e-08, 0.477, 0.5, 0.4431, 0.5, 0.4431, 0.0, 0.4431, 0.0, 0.4431, 0.5, 0.4142, 0.5, 0.4142, 4.889e-08, 0.736, 1.0, 0.736, 0.5, 0.7699, 0.5, 0.7699, 1.0, 0.7699, 1.0, 0.7699, 0.5, 0.8076, 0.5, 0.8076, 1.0, 0.8076, 1.0, 0.8076, 0.5, 0.8476, 0.5, 0.8476, 1.0, 0.8476, 1.0, 0.8476, 0.5, 0.8884, 0.5, 0.8884, 1.0, 0.8884, 1.0, 0.8884, 0.5, 0.9284, 0.5, 0.9284, 1.0, 0.9284, 1.0, 0.9284, 0.5, 0.9661, 0.5, 0.9661, 1.0, 0.9661, 1.0, 0.9661, 0.5, 1.0, 0.5, 1.0, 1.0, 1.0, 2.444e-08, 1.0, 0.5, 0.9661, 0.5, 0.9661, 2.444e-08, 0.9661, 2.444e-08, 0.9661, 0.5, 0.9284, 0.5, 0.9284, 4.889e-08, 0.9284, 4.889e-08, 0.9284, 0.5, 0.8884, 0.5, 0.8884, 7.333e-08, 0.8884, 7.333e-08, 0.8884, 0.5, 0.8476, 0.5, 0.8476, 2.444e-08, 0.8476, 2.444e-08, 0.8476, 0.5, 0.8076, 0.5, 0.8076, 7.333e-08, 0.8076, 7.333e-08, 0.8076, 0.5, 0.7699, 0.5, 0.7699, 0.0, 0.7699, 0.0, 0.7699, 0.5, 0.736, 0.5, 0.736, 2.444e-08, 0.4142, 1.0, 0.4142, 0.5, 0.4431, 0.5, 0.4431, 1.0, 0.4431, 1.0, 0.4431, 0.5, 0.477, 0.5, 0.477, 1.0, 0.477, 1.0, 0.477, 0.5, 0.5147, 0.5, 0.5147, 1.0, 0.04624, 0.0902, 0.07508, 0.05554, 0.109, 0.02832, 0.1467, 0.009561, 0.1867, 2.444e-08, 0.2275, 0.0, 0.2675, 0.009561, 0.3052, 0.02832, 0.3391, 0.05554, 0.368, 0.0902, 0.3906, 0.1309, 0.4063, 0.1762, 0.4142, 0.2243, 0.4142, 0.2733, 0.4063, 0.3214, 0.3906, 0.3666, 0.368, 0.4074, 0.3391, 0.442, 0.3052, 0.4693, 0.2675, 0.488, 0.2275, 0.4976, 0.1867, 0.4976, 0.1467, 0.488, 0.109, 0.4693, 0.07508, 0.442, 0.04624, 0.4074, 0.02357, 0.3666, 0.007959, 0.3214, 0.0, 0.2733, 2.035e-08, 0.2243, 0.007959, 0.1762, 0.02357, 0.1309, 0.5147, 1.0, 0.5147, 0.5, 0.5547, 0.5, 0.5547, 1.0, 0.5547, 1.0, 0.5547, 0.5, 0.5955, 0.5, 0.5955, 1.0, 0.2675, 0.9856, 0.2275, 0.9952, 0.1867, 0.9952, 0.1467, 0.9856, 0.109, 0.9669, 0.07508, 0.9396, 0.04624, 0.905, 0.02357, 0.8642, 0.007959, 0.819, 4.07e-08, 0.7709, 0.0, 0.7219, 0.007959, 0.6738, 0.02357, 0.6285, 0.04624, 0.5878, 0.07508, 0.5531, 0.109, 0.5259, 0.1467, 0.5072, 0.1867, 0.4976, 0.2275, 0.4976, 0.2675, 0.5072, 0.3052, 0.5259, 0.3391, 0.5531, 0.368, 0.5878, 0.3906, 0.6285, 0.4063, 0.6738, 0.4142, 0.7219, 0.4142, 0.7709, 0.4063, 0.819, 0.3906, 0.8642, 0.368, 0.905, 0.3391, 0.9396, 0.3052, 0.9669])
me_cube_025.materials.append(mat_material_006)
me_cube_025.materials.append(mat_material_001)
me_cube_025.materials.append(mat_material_007)
me_cube_025.materials.append(mat_material_005)
me_cube_025.materials.append(mat_material_008)
me_cube_025.materials.append(mat_material_009)
me_cube_025.materials.append(mat_material_010)
me_cube_025.materials.append(mat_material_011)
me_cube_025.materials.append(mat_material_016)
me_cube_025.materials.append(mat_material_017)
me_cube_025.materials.append(mat_material_018)
me_cube_025.materials.append(mat_material_019)
me_cube_025.materials.append(mat_material_020)
me_cube_025.use_remesh_preserve_volume = False
me_cube_025.use_remesh_preserve_attributes = False
me_cube_025.use_mirror_vertex_groups = False
me_cube_025.update()

# ---- objects
ob_plane_002 = bpy.data.objects.new('Plane.002', me_plane_001)
ob_camera = bpy.data.objects.new('Camera', cam_camera_001)
ob_plane = bpy.data.objects.new('Plane', me_plane)
ob_plane_001 = bpy.data.objects.new('Plane.001', me_plane_007)
ob_spot = bpy.data.objects.new('Spot', light_spot)
ob_cube_003 = bpy.data.objects.new('Cube.003', me_cube_025)

# ---- transforms, parenting, visibility, modifiers, constraints
ob_plane_002.location = (-0.1683, 0.05484, 0.04771)
ob_plane_002.scale = (40.0, 90.37, 90.37)
ob_plane_002.lineart.crease_threshold = 0.0
ob_camera.location = (-6.774, 0.06388, 2.776)
ob_camera.rotation_euler = (1.452, 2.625e-06, 4.712)
ob_camera.scale = (2.566, 2.566, 2.566)
ob_camera.lineart.crease_threshold = 0.0
ob_plane.location = (-17.93, 6.054, 9.113)
ob_plane.rotation_euler = (0.5236, -0.8871, -0.8144)
ob_plane.scale = (5.937, 5.937, 5.225)
ob_plane.lineart.crease_threshold = 0.0
ob_plane_001.location = (-17.65, -6.054, 9.113)
ob_plane_001.rotation_euler = (-0.5236, -0.891, 0.8166)
ob_plane_001.scale = (5.937, 5.937, 5.937)
ob_plane_001.lineart.crease_threshold = 0.0
ob_spot.location = (6.228, -52.53, 2.116)
ob_spot.rotation_euler = (0.0, 1.571, 0.0)
ob_spot.lineart.crease_threshold = 0.0
ob_cube_003.location = (-4.734, -23.17, 0.7169)
ob_cube_003.scale = (0.4149, 0.04195, 0.8302)
ob_cube_003.lineart.crease_threshold = 0.0
_m = ob_cube_003.modifiers.new('Array', 'ARRAY')
_m.count = 8
_m.constant_offset_displace = (0.0, 0.0, 0.0)
_m.relative_offset_displace = (0.0, 0.887, 0.0)
_m = ob_cube_003.modifiers.new('Array.002', 'ARRAY')
_m.count = 3
_m.constant_offset_displace = (0.0, 0.0, 0.0)
_m.relative_offset_displace = (0.0, 1.5, 0.0)
_m = ob_cube_003.modifiers.new('Array.001', 'ARRAY')
_m.count = 3
_m.constant_offset_displace = (0.0, 0.0, 0.0)
_m.relative_offset_displace = (3.5, 0.0, 0.0)

# ---- collection membership
col_collection_2.objects.link(ob_plane_002)
col_collection_2.objects.link(ob_camera)
col_collection_2.objects.link(ob_plane)
col_collection_2.objects.link(ob_plane_001)
col_collection_2.objects.link(ob_spot)
col_collection_2.objects.link(ob_cube_003)

# ---- scene / render settings (as saved in the file)
scene.frame_start = 1; scene.frame_end = 250; scene.frame_set(5)
scene.render.engine = 'BLENDER_EEVEE_NEXT'
scene.render.resolution_percentage = 50
scene.render.dither_intensity = 0.0
scene.cycles.use_denoising = False
scene.cycles.samples = 250
scene.cycles.sampling_pattern = 'TABULATED_SOBOL'
scene.cycles.light_sampling_threshold = 0.0
scene.cycles.use_adaptive_sampling = False
scene.cycles.use_light_tree = False
scene.cycles.blur_glossy = 0.0
scene.cycles.sample_clamp_indirect = 0.0
scene.view_settings.view_transform = 'Standard'
bpy.context.view_layer.update()

# ---- added for rendering (the .blend has no active camera): camera
cam_auto = bpy.data.cameras.new('AutoCamera')
cam_auto.lens = 50.0
cam_auto.sensor_width = 36.0
cam_auto.clip_end = 1045.05
ob_auto_camera = bpy.data.objects.new('AutoCamera', cam_auto)
scene.collection.objects.link(ob_auto_camera)
ob_auto_camera.location = (55.8731, -71.4019, 53.2063)
ob_auto_camera.rotation_euler = (1.09748, -7.21219e-08, 0.694738)
scene.camera = ob_auto_camera
bpy.context.view_layer.update()
